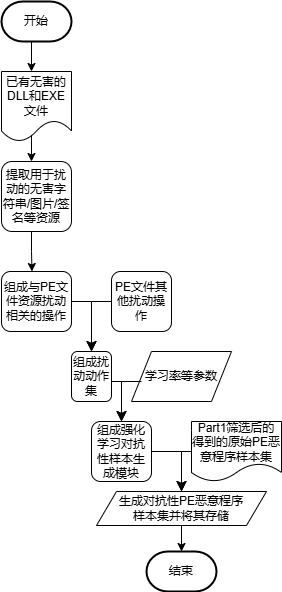

The diagram above was exported from draw.io. Its source (the exported page's mxGraphModel, read from the mxfile embedded in the PNG):
<mxGraphModel dx="994" dy="1751" grid="1" gridSize="10" guides="1" tooltips="1" connect="1" arrows="1" fold="1" page="1" pageScale="1" pageWidth="827" pageHeight="1169" math="0" shadow="0">
  <root>
    <mxCell id="0" />
    <mxCell id="1" parent="0" />
    <mxCell id="Afc28sD9B-ea8lSJG3CJ-1" value="提取用于扰动的无害字符串/图片/签名等资源" style="rounded=1;whiteSpace=wrap;html=1;" parent="1" vertex="1">
      <mxGeometry x="10" y="-1000" width="70" height="70" as="geometry" />
    </mxCell>
    <mxCell id="Afc28sD9B-ea8lSJG3CJ-3" value="" style="endArrow=classic;html=1;rounded=0;" parent="1" edge="1">
      <mxGeometry width="50" height="50" relative="1" as="geometry">
        <mxPoint x="40" y="-1010" as="sourcePoint" />
        <mxPoint x="40" y="-1000" as="targetPoint" />
        <Array as="points">
          <mxPoint x="40" y="-1030" />
        </Array>
      </mxGeometry>
    </mxCell>
    <mxCell id="Afc28sD9B-ea8lSJG3CJ-4" value="组成与PE文件资源扰动相关的操作" style="rounded=1;whiteSpace=wrap;html=1;" parent="1" vertex="1">
      <mxGeometry x="10" y="-890" width="70" height="60" as="geometry" />
    </mxCell>
    <mxCell id="Afc28sD9B-ea8lSJG3CJ-6" value="" style="endArrow=classic;html=1;rounded=0;" parent="1" edge="1">
      <mxGeometry width="50" height="50" relative="1" as="geometry">
        <mxPoint x="40" y="-930" as="sourcePoint" />
        <mxPoint x="40.5" y="-890" as="targetPoint" />
        <Array as="points">
          <mxPoint x="40" y="-910" />
        </Array>
      </mxGeometry>
    </mxCell>
    <mxCell id="Afc28sD9B-ea8lSJG3CJ-7" value="PE文件其他扰动操作" style="rounded=1;whiteSpace=wrap;html=1;" parent="1" vertex="1">
      <mxGeometry x="120" y="-890" width="60" height="60" as="geometry" />
    </mxCell>
    <mxCell id="Afc28sD9B-ea8lSJG3CJ-8" value="组成扰动动作集" style="rounded=1;whiteSpace=wrap;html=1;" parent="1" vertex="1">
      <mxGeometry x="80" y="-810" width="40" height="50" as="geometry" />
    </mxCell>
    <mxCell id="Afc28sD9B-ea8lSJG3CJ-13" value="" style="edgeStyle=segmentEdgeStyle;endArrow=classic;html=1;curved=0;rounded=0;endSize=8;startSize=8;exitX=0;exitY=0.5;exitDx=0;exitDy=0;entryX=0.5;entryY=0;entryDx=0;entryDy=0;" parent="1" source="Afc28sD9B-ea8lSJG3CJ-7" target="Afc28sD9B-ea8lSJG3CJ-8" edge="1">
      <mxGeometry width="50" height="50" relative="1" as="geometry">
        <mxPoint x="240" y="-240" as="sourcePoint" />
        <mxPoint x="240" y="-160" as="targetPoint" />
      </mxGeometry>
    </mxCell>
    <mxCell id="Afc28sD9B-ea8lSJG3CJ-15" value="组成强化学习对抗性样本生成模块" style="rounded=1;whiteSpace=wrap;html=1;" parent="1" vertex="1">
      <mxGeometry x="100" y="-740" width="60" height="60" as="geometry" />
    </mxCell>
    <mxCell id="Afc28sD9B-ea8lSJG3CJ-18" value="已有无害的DLL和EXE文件" style="shape=document;whiteSpace=wrap;html=1;boundedLbl=1;" parent="1" vertex="1">
      <mxGeometry x="10" y="-1090" width="70" height="70" as="geometry" />
    </mxCell>
    <mxCell id="Afc28sD9B-ea8lSJG3CJ-19" value="学习率等参数" style="shape=parallelogram;perimeter=parallelogramPerimeter;whiteSpace=wrap;html=1;fixedSize=1;" parent="1" vertex="1">
      <mxGeometry x="140" y="-810" width="100" height="50" as="geometry" />
    </mxCell>
    <mxCell id="Afc28sD9B-ea8lSJG3CJ-20" value="Part1筛选后的得到的原始PE恶意程序样本集" style="shape=document;whiteSpace=wrap;html=1;boundedLbl=1;" parent="1" vertex="1">
      <mxGeometry x="200" y="-740" width="90" height="60" as="geometry" />
    </mxCell>
    <mxCell id="Afc28sD9B-ea8lSJG3CJ-21" value="生成对抗性PE恶意程序&lt;div&gt;样本集并将其存储&lt;/div&gt;" style="shape=parallelogram;perimeter=parallelogramPerimeter;whiteSpace=wrap;html=1;fixedSize=1;" parent="1" vertex="1">
      <mxGeometry x="105" y="-670" width="170" height="34" as="geometry" />
    </mxCell>
    <mxCell id="Afc28sD9B-ea8lSJG3CJ-24" value="开始" style="strokeWidth=2;html=1;shape=mxgraph.flowchart.terminator;whiteSpace=wrap;" parent="1" vertex="1">
      <mxGeometry x="10" y="-1160" width="70" height="40" as="geometry" />
    </mxCell>
    <mxCell id="VzEqrKZOYE3ad_nKeyU8-3" value="结束" style="strokeWidth=2;html=1;shape=mxgraph.flowchart.terminator;whiteSpace=wrap;" vertex="1" parent="1">
      <mxGeometry x="155" y="-610" width="70" height="40" as="geometry" />
    </mxCell>
    <mxCell id="VzEqrKZOYE3ad_nKeyU8-5" value="" style="endArrow=classic;html=1;rounded=0;" edge="1" parent="1">
      <mxGeometry width="50" height="50" relative="1" as="geometry">
        <mxPoint x="40" y="-1120" as="sourcePoint" />
        <mxPoint x="40" y="-1090" as="targetPoint" />
      </mxGeometry>
    </mxCell>
    <mxCell id="VzEqrKZOYE3ad_nKeyU8-10" value="" style="edgeStyle=segmentEdgeStyle;endArrow=classic;html=1;curved=0;rounded=0;endSize=8;startSize=8;entryX=0.5;entryY=0;entryDx=0;entryDy=0;" edge="1" parent="1" target="Afc28sD9B-ea8lSJG3CJ-8">
      <mxGeometry width="50" height="50" relative="1" as="geometry">
        <mxPoint x="80" y="-860" as="sourcePoint" />
        <mxPoint x="130" y="-910" as="targetPoint" />
      </mxGeometry>
    </mxCell>
    <mxCell id="VzEqrKZOYE3ad_nKeyU8-11" value="" style="edgeStyle=segmentEdgeStyle;endArrow=classic;html=1;curved=0;rounded=0;endSize=8;startSize=8;entryX=0.5;entryY=0;entryDx=0;entryDy=0;" edge="1" parent="1" target="Afc28sD9B-ea8lSJG3CJ-15">
      <mxGeometry width="50" height="50" relative="1" as="geometry">
        <mxPoint x="120" y="-780" as="sourcePoint" />
        <mxPoint x="170" y="-830" as="targetPoint" />
      </mxGeometry>
    </mxCell>
    <mxCell id="VzEqrKZOYE3ad_nKeyU8-12" value="" style="edgeStyle=segmentEdgeStyle;endArrow=classic;html=1;curved=0;rounded=0;endSize=8;startSize=8;entryX=0.5;entryY=0;entryDx=0;entryDy=0;" edge="1" parent="1" target="Afc28sD9B-ea8lSJG3CJ-15">
      <mxGeometry width="50" height="50" relative="1" as="geometry">
        <mxPoint x="150" y="-780" as="sourcePoint" />
        <mxPoint x="200" y="-830" as="targetPoint" />
      </mxGeometry>
    </mxCell>
    <mxCell id="VzEqrKZOYE3ad_nKeyU8-13" value="" style="edgeStyle=segmentEdgeStyle;endArrow=classic;html=1;curved=0;rounded=0;endSize=8;startSize=8;entryX=0.5;entryY=0;entryDx=0;entryDy=0;" edge="1" parent="1" target="Afc28sD9B-ea8lSJG3CJ-21">
      <mxGeometry width="50" height="50" relative="1" as="geometry">
        <mxPoint x="160" y="-710" as="sourcePoint" />
        <mxPoint x="210" y="-760" as="targetPoint" />
      </mxGeometry>
    </mxCell>
    <mxCell id="VzEqrKZOYE3ad_nKeyU8-15" value="" style="edgeStyle=segmentEdgeStyle;endArrow=classic;html=1;curved=0;rounded=0;endSize=8;startSize=8;" edge="1" parent="1">
      <mxGeometry width="50" height="50" relative="1" as="geometry">
        <mxPoint x="200" y="-710" as="sourcePoint" />
        <mxPoint x="190" y="-670" as="targetPoint" />
      </mxGeometry>
    </mxCell>
    <mxCell id="VzEqrKZOYE3ad_nKeyU8-19" value="" style="endArrow=classic;html=1;rounded=0;entryX=0.5;entryY=0;entryDx=0;entryDy=0;entryPerimeter=0;" edge="1" parent="1" target="VzEqrKZOYE3ad_nKeyU8-3">
      <mxGeometry width="50" height="50" relative="1" as="geometry">
        <mxPoint x="190" y="-636" as="sourcePoint" />
        <mxPoint x="240" y="-686" as="targetPoint" />
      </mxGeometry>
    </mxCell>
  </root>
</mxGraphModel>